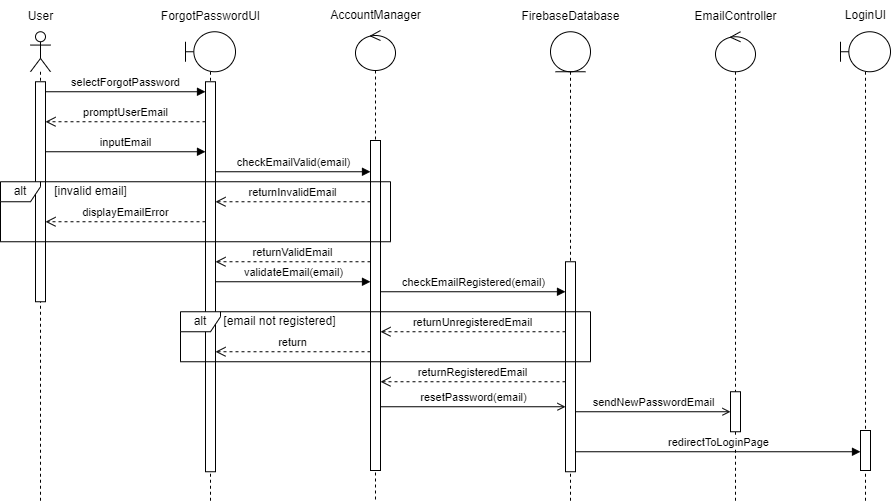

The diagram above was exported from draw.io. Its source (the exported page's mxGraphModel, read from the mxfile embedded in the PNG):
<mxGraphModel dx="886" dy="737" grid="1" gridSize="10" guides="1" tooltips="1" connect="1" arrows="1" fold="1" page="1" pageScale="1" pageWidth="1100" pageHeight="850" math="0" shadow="0">
  <root>
    <mxCell id="0" />
    <mxCell id="1" parent="0" />
    <mxCell id="ptZD6cO2oEDwZtmN6zgz-17" value="" style="group" parent="1" connectable="0" vertex="1">
      <mxGeometry x="613" y="175.25" width="140" height="500" as="geometry" />
    </mxCell>
    <mxCell id="ptZD6cO2oEDwZtmN6zgz-4" value="" style="shape=umlLifeline;perimeter=lifelinePerimeter;whiteSpace=wrap;html=1;container=1;dropTarget=0;collapsible=0;recursiveResize=0;outlineConnect=0;portConstraint=eastwest;newEdgeStyle={&quot;curved&quot;:0,&quot;rounded&quot;:0};participant=umlEntity;" parent="ptZD6cO2oEDwZtmN6zgz-17" vertex="1">
      <mxGeometry x="40" y="30" width="40" height="470" as="geometry" />
    </mxCell>
    <mxCell id="ptZD6cO2oEDwZtmN6zgz-16" value="FirebaseDatabase" style="text;html=1;align=center;verticalAlign=middle;resizable=0;points=[];autosize=1;strokeColor=none;fillColor=none;" parent="ptZD6cO2oEDwZtmN6zgz-17" vertex="1">
      <mxGeometry width="120" height="30" as="geometry" />
    </mxCell>
    <mxCell id="ptZD6cO2oEDwZtmN6zgz-15" value="" style="html=1;points=[[0,0,0,0,5],[0,1,0,0,-5],[1,0,0,0,5],[1,1,0,0,-5]];perimeter=orthogonalPerimeter;outlineConnect=0;targetShapes=umlLifeline;portConstraint=eastwest;newEdgeStyle={&quot;curved&quot;:0,&quot;rounded&quot;:0};" parent="ptZD6cO2oEDwZtmN6zgz-17" vertex="1">
      <mxGeometry x="55" y="260" width="10" height="210" as="geometry" />
    </mxCell>
    <mxCell id="ptZD6cO2oEDwZtmN6zgz-32" value="checkEmailRegistered(email)" style="html=1;verticalAlign=bottom;endArrow=block;curved=0;rounded=0;" parent="ptZD6cO2oEDwZtmN6zgz-17" edge="1">
      <mxGeometry width="80" relative="1" as="geometry">
        <mxPoint x="-130" y="290" as="sourcePoint" />
        <mxPoint x="55" y="290" as="targetPoint" />
      </mxGeometry>
    </mxCell>
    <mxCell id="ptZD6cO2oEDwZtmN6zgz-12" value="" style="group" parent="1" connectable="0" vertex="1">
      <mxGeometry x="423" y="174" width="110" height="500" as="geometry" />
    </mxCell>
    <mxCell id="ptZD6cO2oEDwZtmN6zgz-3" value="" style="shape=umlLifeline;perimeter=lifelinePerimeter;whiteSpace=wrap;html=1;container=1;dropTarget=0;collapsible=0;recursiveResize=0;outlineConnect=0;portConstraint=eastwest;newEdgeStyle={&quot;curved&quot;:0,&quot;rounded&quot;:0};participant=umlControl;" parent="ptZD6cO2oEDwZtmN6zgz-12" vertex="1">
      <mxGeometry x="35" y="30" width="40" height="470" as="geometry" />
    </mxCell>
    <mxCell id="ptZD6cO2oEDwZtmN6zgz-14" value="" style="html=1;points=[[0,0,0,0,5],[0,1,0,0,-5],[1,0,0,0,5],[1,1,0,0,-5]];perimeter=orthogonalPerimeter;outlineConnect=0;targetShapes=umlLifeline;portConstraint=eastwest;newEdgeStyle={&quot;curved&quot;:0,&quot;rounded&quot;:0};" parent="ptZD6cO2oEDwZtmN6zgz-3" vertex="1">
      <mxGeometry x="15" y="110" width="10" height="330" as="geometry" />
    </mxCell>
    <mxCell id="ptZD6cO2oEDwZtmN6zgz-11" value="AccountManager" style="text;html=1;align=center;verticalAlign=middle;resizable=0;points=[];autosize=1;strokeColor=none;fillColor=none;" parent="ptZD6cO2oEDwZtmN6zgz-12" vertex="1">
      <mxGeometry width="110" height="30" as="geometry" />
    </mxCell>
    <mxCell id="ptZD6cO2oEDwZtmN6zgz-31" value="returnValidEmail" style="html=1;verticalAlign=bottom;endArrow=open;dashed=1;endSize=8;curved=0;rounded=0;" parent="ptZD6cO2oEDwZtmN6zgz-12" edge="1">
      <mxGeometry relative="1" as="geometry">
        <mxPoint x="50" y="261.25" as="sourcePoint" />
        <mxPoint x="-105" y="261.25" as="targetPoint" />
      </mxGeometry>
    </mxCell>
    <mxCell id="ptZD6cO2oEDwZtmN6zgz-33" value="validateEmail(email)" style="html=1;verticalAlign=bottom;endArrow=block;curved=0;rounded=0;" parent="ptZD6cO2oEDwZtmN6zgz-12" edge="1">
      <mxGeometry width="80" relative="1" as="geometry">
        <mxPoint x="-105" y="281.25" as="sourcePoint" />
        <mxPoint x="50" y="281.25" as="targetPoint" />
      </mxGeometry>
    </mxCell>
    <mxCell id="ptZD6cO2oEDwZtmN6zgz-9" value="selectForgotPassword" style="html=1;verticalAlign=bottom;endArrow=block;curved=0;rounded=0;" parent="1" edge="1">
      <mxGeometry width="80" relative="1" as="geometry">
        <mxPoint x="148" y="265.25" as="sourcePoint" />
        <mxPoint x="308" y="265.25" as="targetPoint" />
      </mxGeometry>
    </mxCell>
    <mxCell id="ptZD6cO2oEDwZtmN6zgz-10" value="" style="group" parent="1" connectable="0" vertex="1">
      <mxGeometry x="253" y="175.25" width="460" height="500" as="geometry" />
    </mxCell>
    <mxCell id="ptZD6cO2oEDwZtmN6zgz-2" value="" style="shape=umlLifeline;perimeter=lifelinePerimeter;whiteSpace=wrap;html=1;container=1;dropTarget=0;collapsible=0;recursiveResize=0;outlineConnect=0;portConstraint=eastwest;newEdgeStyle={&quot;curved&quot;:0,&quot;rounded&quot;:0};participant=umlBoundary;" parent="ptZD6cO2oEDwZtmN6zgz-10" vertex="1">
      <mxGeometry x="35" y="30" width="50" height="470" as="geometry" />
    </mxCell>
    <mxCell id="ptZD6cO2oEDwZtmN6zgz-8" value="" style="html=1;points=[[0,0,0,0,5],[0,1,0,0,-5],[1,0,0,0,5],[1,1,0,0,-5]];perimeter=orthogonalPerimeter;outlineConnect=0;targetShapes=umlLifeline;portConstraint=eastwest;newEdgeStyle={&quot;curved&quot;:0,&quot;rounded&quot;:0};" parent="ptZD6cO2oEDwZtmN6zgz-2" vertex="1">
      <mxGeometry x="20" y="50" width="10" height="390" as="geometry" />
    </mxCell>
    <mxCell id="ptZD6cO2oEDwZtmN6zgz-6" value="ForgotPasswordUI" style="text;html=1;align=center;verticalAlign=middle;resizable=0;points=[];autosize=1;strokeColor=none;fillColor=none;" parent="ptZD6cO2oEDwZtmN6zgz-10" vertex="1">
      <mxGeometry width="120" height="30" as="geometry" />
    </mxCell>
    <mxCell id="ptZD6cO2oEDwZtmN6zgz-24" value="inputEmail" style="html=1;verticalAlign=bottom;endArrow=block;curved=0;rounded=0;" parent="ptZD6cO2oEDwZtmN6zgz-10" edge="1">
      <mxGeometry width="80" relative="1" as="geometry">
        <mxPoint x="-105" y="150" as="sourcePoint" />
        <mxPoint x="55" y="150" as="targetPoint" />
      </mxGeometry>
    </mxCell>
    <mxCell id="ptZD6cO2oEDwZtmN6zgz-22" value="checkEmailValid(email)" style="html=1;verticalAlign=bottom;endArrow=block;curved=0;rounded=0;" parent="ptZD6cO2oEDwZtmN6zgz-10" edge="1">
      <mxGeometry width="80" relative="1" as="geometry">
        <mxPoint x="65" y="170" as="sourcePoint" />
        <mxPoint x="220" y="170" as="targetPoint" />
      </mxGeometry>
    </mxCell>
    <mxCell id="ptZD6cO2oEDwZtmN6zgz-27" value="returnInvalidEmail" style="html=1;verticalAlign=bottom;endArrow=open;dashed=1;endSize=8;curved=0;rounded=0;" parent="ptZD6cO2oEDwZtmN6zgz-10" edge="1">
      <mxGeometry relative="1" as="geometry">
        <mxPoint x="220" y="200.005" as="sourcePoint" />
        <mxPoint x="65" y="200.005" as="targetPoint" />
      </mxGeometry>
    </mxCell>
    <mxCell id="ptZD6cO2oEDwZtmN6zgz-28" value="displayEmailError" style="html=1;verticalAlign=bottom;endArrow=open;dashed=1;endSize=8;curved=0;rounded=0;" parent="ptZD6cO2oEDwZtmN6zgz-10" edge="1">
      <mxGeometry relative="1" as="geometry">
        <mxPoint x="55" y="220" as="sourcePoint" />
        <mxPoint x="-105" y="220" as="targetPoint" />
      </mxGeometry>
    </mxCell>
    <mxCell id="ptZD6cO2oEDwZtmN6zgz-34" value="alt" style="shape=umlFrame;whiteSpace=wrap;html=1;pointerEvents=0;width=40;height=20;" parent="ptZD6cO2oEDwZtmN6zgz-10" vertex="1">
      <mxGeometry x="30" y="310" width="410" height="50" as="geometry" />
    </mxCell>
    <mxCell id="ptZD6cO2oEDwZtmN6zgz-35" value="[email not registered]" style="text;html=1;align=center;verticalAlign=middle;resizable=0;points=[];autosize=1;strokeColor=none;fillColor=none;" parent="ptZD6cO2oEDwZtmN6zgz-10" vertex="1">
      <mxGeometry x="59" y="305" width="140" height="30" as="geometry" />
    </mxCell>
    <mxCell id="ptZD6cO2oEDwZtmN6zgz-36" value="returnUnregisteredEmail" style="html=1;verticalAlign=bottom;endArrow=open;dashed=1;endSize=8;curved=0;rounded=0;" parent="ptZD6cO2oEDwZtmN6zgz-10" edge="1">
      <mxGeometry relative="1" as="geometry">
        <mxPoint x="415" y="330" as="sourcePoint" />
        <mxPoint x="230" y="330" as="targetPoint" />
      </mxGeometry>
    </mxCell>
    <mxCell id="ptZD6cO2oEDwZtmN6zgz-37" value="return" style="html=1;verticalAlign=bottom;endArrow=open;dashed=1;endSize=8;curved=0;rounded=0;" parent="ptZD6cO2oEDwZtmN6zgz-10" edge="1">
      <mxGeometry relative="1" as="geometry">
        <mxPoint x="220" y="350" as="sourcePoint" />
        <mxPoint x="65" y="350" as="targetPoint" />
      </mxGeometry>
    </mxCell>
    <mxCell id="qEwfwYOi5FtDZMbXfNKc-1" value="returnRegisteredEmail" style="html=1;verticalAlign=bottom;endArrow=open;dashed=1;endSize=8;curved=0;rounded=0;" parent="ptZD6cO2oEDwZtmN6zgz-10" edge="1">
      <mxGeometry relative="1" as="geometry">
        <mxPoint x="415" y="380" as="sourcePoint" />
        <mxPoint x="230" y="380" as="targetPoint" />
      </mxGeometry>
    </mxCell>
    <mxCell id="qEwfwYOi5FtDZMbXfNKc-3" value="resetPassword(email)" style="html=1;verticalAlign=bottom;endArrow=open;curved=0;rounded=0;endFill=0;" parent="ptZD6cO2oEDwZtmN6zgz-10" edge="1">
      <mxGeometry width="80" relative="1" as="geometry">
        <mxPoint x="230" y="405" as="sourcePoint" />
        <mxPoint x="415" y="405" as="targetPoint" />
      </mxGeometry>
    </mxCell>
    <mxCell id="ptZD6cO2oEDwZtmN6zgz-13" value="" style="group" parent="1" connectable="0" vertex="1">
      <mxGeometry x="118" y="175.25" width="50" height="500" as="geometry" />
    </mxCell>
    <mxCell id="ptZD6cO2oEDwZtmN6zgz-1" value="" style="shape=umlLifeline;perimeter=lifelinePerimeter;whiteSpace=wrap;html=1;container=1;dropTarget=0;collapsible=0;recursiveResize=0;outlineConnect=0;portConstraint=eastwest;newEdgeStyle={&quot;curved&quot;:0,&quot;rounded&quot;:0};participant=umlActor;" parent="ptZD6cO2oEDwZtmN6zgz-13" vertex="1">
      <mxGeometry x="15" y="30" width="20" height="470" as="geometry" />
    </mxCell>
    <mxCell id="ptZD6cO2oEDwZtmN6zgz-7" value="" style="html=1;points=[[0,0,0,0,5],[0,1,0,0,-5],[1,0,0,0,5],[1,1,0,0,-5]];perimeter=orthogonalPerimeter;outlineConnect=0;targetShapes=umlLifeline;portConstraint=eastwest;newEdgeStyle={&quot;curved&quot;:0,&quot;rounded&quot;:0};" parent="ptZD6cO2oEDwZtmN6zgz-1" vertex="1">
      <mxGeometry x="5" y="50" width="10" height="220" as="geometry" />
    </mxCell>
    <mxCell id="ptZD6cO2oEDwZtmN6zgz-5" value="User" style="text;html=1;align=center;verticalAlign=middle;resizable=0;points=[];autosize=1;strokeColor=none;fillColor=none;" parent="ptZD6cO2oEDwZtmN6zgz-13" vertex="1">
      <mxGeometry width="50" height="30" as="geometry" />
    </mxCell>
    <mxCell id="ptZD6cO2oEDwZtmN6zgz-23" value="promptUserEmail" style="html=1;verticalAlign=bottom;endArrow=open;dashed=1;endSize=8;curved=0;rounded=0;" parent="1" edge="1">
      <mxGeometry relative="1" as="geometry">
        <mxPoint x="308" y="295.25" as="sourcePoint" />
        <mxPoint x="148" y="295.25" as="targetPoint" />
      </mxGeometry>
    </mxCell>
    <mxCell id="ptZD6cO2oEDwZtmN6zgz-25" value="alt" style="shape=umlFrame;whiteSpace=wrap;html=1;pointerEvents=0;width=40;height=20;" parent="1" vertex="1">
      <mxGeometry x="103" y="355.25" width="390" height="60" as="geometry" />
    </mxCell>
    <mxCell id="ptZD6cO2oEDwZtmN6zgz-26" value="[invalid email]" style="text;html=1;align=center;verticalAlign=middle;resizable=0;points=[];autosize=1;strokeColor=none;fillColor=none;" parent="1" vertex="1">
      <mxGeometry x="143" y="350.25" width="100" height="30" as="geometry" />
    </mxCell>
    <mxCell id="ptZD6cO2oEDwZtmN6zgz-18" value="" style="group" parent="1" connectable="0" vertex="1">
      <mxGeometry x="783" y="175.25" width="110" height="500" as="geometry" />
    </mxCell>
    <mxCell id="ptZD6cO2oEDwZtmN6zgz-19" value="" style="shape=umlLifeline;perimeter=lifelinePerimeter;whiteSpace=wrap;html=1;container=1;dropTarget=0;collapsible=0;recursiveResize=0;outlineConnect=0;portConstraint=eastwest;newEdgeStyle={&quot;curved&quot;:0,&quot;rounded&quot;:0};participant=umlControl;" parent="ptZD6cO2oEDwZtmN6zgz-18" vertex="1">
      <mxGeometry x="35" y="30" width="40" height="470" as="geometry" />
    </mxCell>
    <mxCell id="ptZD6cO2oEDwZtmN6zgz-21" value="EmailController" style="text;html=1;align=center;verticalAlign=middle;resizable=0;points=[];autosize=1;strokeColor=none;fillColor=none;" parent="ptZD6cO2oEDwZtmN6zgz-18" vertex="1">
      <mxGeometry width="110" height="30" as="geometry" />
    </mxCell>
    <mxCell id="ptZD6cO2oEDwZtmN6zgz-20" value="" style="html=1;points=[[0,0,0,0,5],[0,1,0,0,-5],[1,0,0,0,5],[1,1,0,0,-5]];perimeter=orthogonalPerimeter;outlineConnect=0;targetShapes=umlLifeline;portConstraint=eastwest;newEdgeStyle={&quot;curved&quot;:0,&quot;rounded&quot;:0};" parent="ptZD6cO2oEDwZtmN6zgz-18" vertex="1">
      <mxGeometry x="50" y="390" width="10" height="40" as="geometry" />
    </mxCell>
    <mxCell id="qEwfwYOi5FtDZMbXfNKc-4" value="sendNewPasswordEmail" style="html=1;verticalAlign=bottom;endArrow=open;curved=0;rounded=0;endFill=0;" parent="1" edge="1">
      <mxGeometry width="80" relative="1" as="geometry">
        <mxPoint x="678" y="585.25" as="sourcePoint" />
        <mxPoint x="833" y="585.25" as="targetPoint" />
      </mxGeometry>
    </mxCell>
    <mxCell id="qEwfwYOi5FtDZMbXfNKc-5" value="" style="shape=umlLifeline;perimeter=lifelinePerimeter;whiteSpace=wrap;html=1;container=1;dropTarget=0;collapsible=0;recursiveResize=0;outlineConnect=0;portConstraint=eastwest;newEdgeStyle={&quot;curved&quot;:0,&quot;rounded&quot;:0};participant=umlBoundary;" parent="1" vertex="1">
      <mxGeometry x="943" y="205.25" width="50" height="470" as="geometry" />
    </mxCell>
    <mxCell id="qEwfwYOi5FtDZMbXfNKc-7" value="" style="html=1;points=[[0,0,0,0,5],[0,1,0,0,-5],[1,0,0,0,5],[1,1,0,0,-5]];perimeter=orthogonalPerimeter;outlineConnect=0;targetShapes=umlLifeline;portConstraint=eastwest;newEdgeStyle={&quot;curved&quot;:0,&quot;rounded&quot;:0};" parent="qEwfwYOi5FtDZMbXfNKc-5" vertex="1">
      <mxGeometry x="20" y="398.75" width="10" height="40" as="geometry" />
    </mxCell>
    <mxCell id="qEwfwYOi5FtDZMbXfNKc-6" value="LoginUI" style="text;html=1;align=center;verticalAlign=middle;resizable=0;points=[];autosize=1;strokeColor=none;fillColor=none;" parent="1" vertex="1">
      <mxGeometry x="938" y="174" width="60" height="30" as="geometry" />
    </mxCell>
    <mxCell id="qEwfwYOi5FtDZMbXfNKc-8" value="redirectToLoginPage" style="html=1;verticalAlign=bottom;endArrow=block;curved=0;rounded=0;" parent="1" edge="1">
      <mxGeometry width="80" relative="1" as="geometry">
        <mxPoint x="678" y="625.25" as="sourcePoint" />
        <mxPoint x="963" y="625.25" as="targetPoint" />
      </mxGeometry>
    </mxCell>
  </root>
</mxGraphModel>